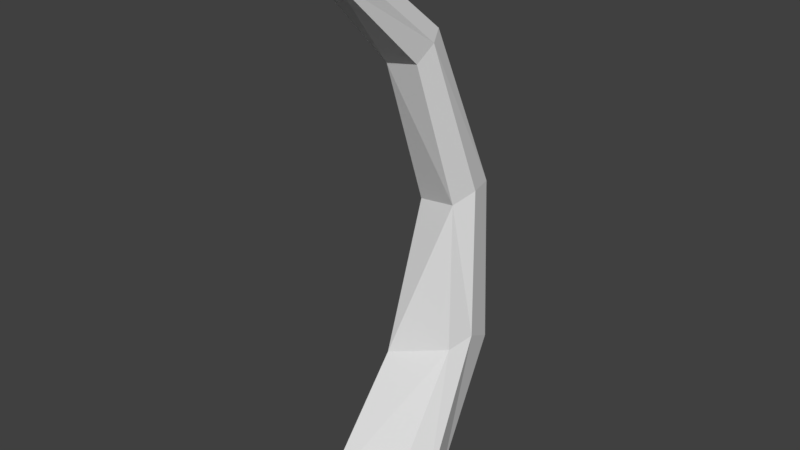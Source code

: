 # Source: whaleBone.blend  (saved by Blender 2.79.0; exported with 4.5.12 LTS)
import bpy
from mathutils import Matrix  # noqa: F401  (used for matrix-valued properties, if any)

bpy.ops.wm.read_factory_settings(use_empty=True)
scene = bpy.context.scene
scene.name = 'Scene'

# ---- collections
col_collection_1 = bpy.data.collections.new('Collection 1'); scene.collection.children.link(col_collection_1)

# ---- world
world_world = bpy.data.worlds.new('World'); scene.world = world_world
world_world.color = (0.05088, 0.05088, 0.05088)
world_world.use_sun_shadow = False
world_world.sun_shadow_jitter_overblur = 0.0
world_world.cycles.sampling_method = 'MANUAL'

# ---- meshes
me_cylinder_001 = bpy.data.meshes.new('Cylinder.001')
me_cylinder_001.from_pydata([(0.8067, 0.5149, -1.012), (0.3801, 0.6178, 9.374), (1.175, -0.5859, -0.9872), (0.5237, 0.2962, 9.178), (0.8315, -1.582, -1.0), (0.3567, -0.01173, 8.791), (-0.8807, -1.669, -1.187), (-0.4379, 0.02715, 8.647), (-1.178, -0.1684, -1.194), (-0.5834, 0.3311, 8.947), (-0.8315, 0.6647, -1.193), (-0.3998, 0.6298, 9.249), (0.4816, 2.272, 5.582), (0.6691, 2.186, 1.728), (0.6433, 1.644, 5.606), (0.8534, 1.394, 2.174), (0.4374, 1.125, 5.394), (0.7047, 0.7549, 2.048), (-0.5957, 1.357, 5.163), (-0.8285, 0.4713, 1.503), (-0.7264, 1.925, 5.324), (-0.974, 1.33, 1.63), (-0.4267, 2.553, 5.477), (-0.63, 2.188, 1.141), (0.08213, -2.622, 11.72), (0.141, -2.675, 11.59), (0.08146, -2.729, 11.46), (-0.2027, -2.728, 11.46), (-0.2617, -2.675, 11.59), (-0.2027, -2.622, 11.72), (0.2791, -1.881, 11.41), (0.3904, -2.012, 11.11), (0.256, -2.134, 10.82), (-0.3253, -2.096, 10.84), (-0.4434, -1.975, 11.13), (-0.3171, -1.866, 11.41)], [], [(23, 0, 10), (12, 3, 14), (14, 5, 16), (16, 19, 17), (7, 20, 18), (1, 31, 3), (9, 22, 20), (2, 6, 10), (22, 13, 23), (11, 30, 1), (21, 10, 8), (20, 23, 21), (19, 8, 6), (18, 21, 19), (7, 16, 5), (32, 7, 5), (2, 17, 4), (15, 16, 17), (0, 15, 2), (13, 14, 15), (29, 27, 24), (26, 33, 32), (24, 35, 29), (3, 32, 5), (9, 33, 34), (11, 34, 35), (25, 30, 24), (26, 31, 25), (27, 34, 33), (28, 35, 34), (17, 6, 4), (11, 12, 22), (23, 13, 0), (12, 1, 3), (14, 3, 5), (16, 18, 19), (7, 9, 20), (1, 30, 31), (9, 11, 22), (10, 0, 2), (2, 4, 6), (6, 8, 10), (22, 12, 13), (11, 35, 30), (21, 23, 10), (20, 22, 23), (19, 21, 8), (18, 20, 21), (7, 18, 16), (32, 33, 7), (2, 15, 17), (15, 14, 16), (0, 13, 15), (13, 12, 14), (25, 24, 27), (29, 28, 27), (27, 26, 25), (26, 27, 33), (24, 30, 35), (3, 31, 32), (9, 7, 33), (11, 9, 34), (25, 31, 30), (26, 32, 31), (27, 28, 34), (28, 29, 35), (17, 19, 6), (11, 1, 12)])
_uv = me_cylinder_001.uv_layers.new(name='UVMap')
_uv.uv.foreach_set('vector', [0.0, 0.0, 1.0, 0.0, 1.0, 1.0, 0.0, 0.0, 1.0, 0.0, 1.0, 1.0, 0.0, 0.0, 1.0, 0.0, 1.0, 1.0, 0.0, 0.0, 1.0, 0.0, 1.0, 1.0, 0.0, 0.0, 1.0, 0.0, 1.0, 1.0, 0.0, 0.0, 1.0, 0.0, 1.0, 1.0, 0.0, 0.0, 1.0, 0.0, 1.0, 1.0, 0.0, 0.0, 1.0, 0.0, 1.0, 1.0, 0.0, 0.0, 1.0, 0.0, 1.0, 1.0, 0.0, 0.0, 1.0, 0.0, 1.0, 1.0, 0.0, 0.0, 1.0, 0.0, 1.0, 1.0, 0.0, 0.0, 1.0, 0.0, 1.0, 1.0, 0.0, 0.0, 1.0, 0.0, 1.0, 1.0, 0.0, 0.0, 1.0, 0.0, 1.0, 1.0, 0.0, 0.0, 1.0, 0.0, 1.0, 1.0, 0.0, 0.0, 1.0, 0.0, 1.0, 1.0, 0.0, 0.0, 1.0, 0.0, 1.0, 1.0, 0.0, 0.0, 1.0, 0.0, 1.0, 1.0, 0.0, 0.0, 1.0, 0.0, 1.0, 1.0, 0.0, 0.0, 1.0, 0.0, 1.0, 1.0, 0.0, 0.0, 1.0, 0.0, 1.0, 1.0, 0.0, 0.0, 1.0, 0.0, 1.0, 1.0, 0.0, 0.0, 1.0, 0.0, 1.0, 1.0, 0.0, 0.0, 1.0, 0.0, 1.0, 1.0, 0.0, 0.0, 1.0, 0.0, 1.0, 1.0, 0.0, 0.0, 1.0, 0.0, 1.0, 1.0, 0.0, 0.0, 1.0, 0.0, 1.0, 1.0, 0.0, 0.0, 1.0, 0.0, 1.0, 1.0, 0.0, 0.0, 1.0, 0.0, 1.0, 1.0, 0.0, 0.0, 1.0, 0.0, 1.0, 1.0, 0.0, 0.0, 1.0, 0.0, 1.0, 1.0, 0.0, 0.0, 1.0, 0.0, 1.0, 1.0, 0.0, 0.0, 1.0, 0.0, 1.0, 1.0, 0.0, 0.0, 1.0, 0.0, 1.0, 1.0, 0.0, 0.0, 1.0, 0.0, 1.0, 1.0, 0.0, 0.0, 1.0, 0.0, 1.0, 1.0, 0.0, 0.0, 1.0, 0.0, 1.0, 1.0, 0.0, 0.0, 1.0, 0.0, 1.0, 1.0, 0.0, 0.0, 1.0, 0.0, 1.0, 1.0, 0.0, 0.0, 1.0, 0.0, 1.0, 1.0, 0.0, 0.0, 1.0, 0.0, 1.0, 1.0, 0.0, 0.0, 1.0, 0.0, 1.0, 1.0, 0.0, 0.0, 1.0, 0.0, 1.0, 1.0, 0.0, 0.0, 1.0, 0.0, 1.0, 1.0, 0.0, 0.0, 1.0, 0.0, 1.0, 1.0, 0.0, 0.0, 1.0, 0.0, 1.0, 1.0, 0.0, 0.0, 1.0, 0.0, 1.0, 1.0, 0.0, 0.0, 1.0, 0.0, 1.0, 1.0, 0.0, 0.0, 1.0, 0.0, 1.0, 1.0, 0.0, 0.0, 1.0, 0.0, 1.0, 1.0, 0.0, 0.0, 1.0, 0.0, 1.0, 1.0, 0.0, 0.0, 1.0, 0.0, 1.0, 1.0, 0.0, 0.0, 1.0, 0.0, 1.0, 1.0, 0.0, 0.0, 1.0, 0.0, 1.0, 1.0, 0.0, 0.0, 1.0, 0.0, 1.0, 1.0, 0.0, 0.0, 1.0, 0.0, 1.0, 1.0, 0.0, 0.0, 1.0, 0.0, 1.0, 1.0, 0.0, 0.0, 1.0, 0.0, 1.0, 1.0, 0.0, 0.0, 1.0, 0.0, 1.0, 1.0, 0.0, 0.0, 1.0, 0.0, 1.0, 1.0, 0.0, 0.0, 1.0, 0.0, 1.0, 1.0, 0.0, 0.0, 1.0, 0.0, 1.0, 1.0, 0.0, 0.0, 1.0, 0.0, 1.0, 1.0, 0.0, 0.0, 1.0, 0.0, 1.0, 1.0, 0.0, 0.0, 1.0, 0.0, 1.0, 1.0, 0.0, 0.0, 1.0, 0.0, 1.0, 1.0, 0.0, 0.0, 1.0, 0.0, 1.0, 1.0, 0.0, 0.0, 1.0, 0.0, 1.0, 1.0])
me_cylinder_001.use_remesh_preserve_volume = False
me_cylinder_001.use_remesh_preserve_attributes = False
me_cylinder_001.use_mirror_vertex_groups = False
me_cylinder_001.update()

# ---- objects
ob_cylinder = bpy.data.objects.new('Cylinder', me_cylinder_001)

# ---- transforms, parenting, visibility, modifiers, constraints
ob_cylinder.location = (0.0, 0.0, 1.054)
ob_cylinder.lineart.crease_threshold = 0.0

# ---- collection membership
col_collection_1.objects.link(ob_cylinder)

# ---- scene / render settings (as saved in the file)
scene.frame_start = 1; scene.frame_end = 250; scene.frame_set(1)
scene.render.engine = 'CYCLES'
scene.render.resolution_percentage = 50
scene.render.dither_intensity = 0.0
scene.cycles.use_denoising = False
scene.cycles.samples = 128
scene.cycles.sampling_pattern = 'TABULATED_SOBOL'
scene.cycles.use_adaptive_sampling = False
scene.cycles.use_light_tree = False
scene.cycles.blur_glossy = 0.0
scene.cycles.sample_clamp_indirect = 0.0
scene.view_settings.view_transform = 'Standard'
bpy.context.view_layer.update()

# ---- added for rendering (the .blend has no active camera and no usable light): camera, sun
cam_auto = bpy.data.cameras.new('AutoCamera')
cam_auto.lens = 50.0
cam_auto.sensor_width = 36.0
cam_auto.clip_end = 1000.0
ob_auto_camera = bpy.data.objects.new('AutoCamera', cam_auto)
scene.collection.objects.link(ob_auto_camera)
ob_auto_camera.location = (13.0925, -15.8007, 16.7936)
ob_auto_camera.rotation_euler = (1.09748, -7.21219e-08, 0.694738)
scene.camera = ob_auto_camera
light_auto_sun = bpy.data.lights.new('AutoSun', 'SUN')
light_auto_sun.energy = 3.0
light_auto_sun.angle = 0.0523599
ob_auto_sun = bpy.data.objects.new('AutoSun', light_auto_sun)
scene.collection.objects.link(ob_auto_sun)
ob_auto_sun.rotation_euler = (0.872665, 0.174533, 0.523599)
bpy.context.view_layer.update()
